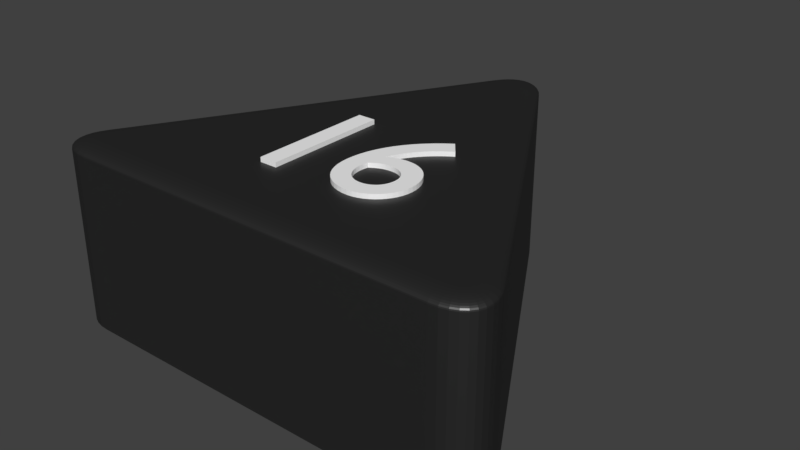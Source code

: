 # Source: dreieck_16_schwarz.blend  (saved by Blender 2.79.0; exported with 4.5.12 LTS)
import bpy
from mathutils import Matrix  # noqa: F401  (used for matrix-valued properties, if any)

bpy.ops.wm.read_factory_settings(use_empty=True)
scene = bpy.context.scene
scene.name = 'Scene'

# ---- collections
col_collection_1 = bpy.data.collections.new('Collection 1'); scene.collection.children.link(col_collection_1)

# ---- materials (node trees are filled in below, after node groups)
mat_material_001 = bpy.data.materials.new('Material.001')
mat_material_001.alpha_threshold = 0.0
mat_material_001.roughness = 0.5
mat_material_003 = bpy.data.materials.new('Material.003')
mat_material_003.alpha_threshold = 0.0
mat_material_003.roughness = 0.5
mat_material_005 = bpy.data.materials.new('Material.005')
mat_material_005.alpha_threshold = 0.0
mat_material_005.roughness = 0.5

# ---- material node trees
mat_material_001.use_nodes = True; mat_material_001.node_tree.nodes.clear()
_N = mat_material_001.node_tree.nodes; _L = mat_material_001.node_tree.links
n0 = _N.new('ShaderNodeBsdfDiffuse'); n0.name = 'Diffuse BSDF'; n0.location = (10, 300)
n0.inputs[0].default_value = (0.01298, 0.01298, 0.01298, 1.0)
n1 = _N.new('ShaderNodeOutputMaterial'); n1.name = 'Material Output'; n1.location = (383, 229)
n2 = _N.new('ShaderNodeBsdfAnisotropic'); n2.name = 'Glossy BSDF'; n2.location = (9, 167)
n2.distribution = 'GGX'
n2.inputs[1].default_value = 0.4472
n3 = _N.new('ShaderNodeMixShader'); n3.name = 'Mix Shader'; n3.location = (208, 244)
n3.inputs[0].default_value = 0.1
_L.new(n0.outputs[0], n3.inputs[1])
_L.new(n2.outputs[0], n3.inputs[2])
_L.new(n3.outputs[0], n1.inputs[0])
n1.is_active_output = True
mat_material_003.use_nodes = True; mat_material_003.node_tree.nodes.clear()
_N = mat_material_003.node_tree.nodes; _L = mat_material_003.node_tree.links
n0 = _N.new('ShaderNodeOutputMaterial'); n0.name = 'Material Output'; n0.location = (408, 300)
n1 = _N.new('ShaderNodeMixShader'); n1.name = 'Mix Shader'; n1.location = (188, 334)
n1.inputs[0].default_value = 0.1
n2 = _N.new('ShaderNodeBsdfDiffuse'); n2.name = 'Diffuse BSDF'; n2.location = (-42, 498)
n2.inputs[0].default_value = (1.0, 1.0, 1.0, 1.0)
n3 = _N.new('ShaderNodeBsdfAnisotropic'); n3.name = 'Glossy BSDF'; n3.location = (-37, 244)
n3.distribution = 'GGX'
n3.inputs[1].default_value = 0.4472
_L.new(n2.outputs[0], n1.inputs[1])
_L.new(n1.outputs[0], n0.inputs[0])
_L.new(n3.outputs[0], n1.inputs[2])
n0.is_active_output = True
mat_material_005.use_nodes = True; mat_material_005.node_tree.nodes.clear()
_N = mat_material_005.node_tree.nodes; _L = mat_material_005.node_tree.links
n0 = _N.new('ShaderNodeBsdfDiffuse'); n0.name = 'Diffuse BSDF'; n0.location = (10, 300)
n0.inputs[0].default_value = (1.0, 1.0, 1.0, 1.0)
n1 = _N.new('ShaderNodeOutputMaterial'); n1.name = 'Material Output'; n1.location = (383, 229)
n2 = _N.new('ShaderNodeBsdfAnisotropic'); n2.name = 'Glossy BSDF'; n2.location = (9, 167)
n2.distribution = 'GGX'
n2.inputs[1].default_value = 0.4472
n3 = _N.new('ShaderNodeMixShader'); n3.name = 'Mix Shader'; n3.location = (208, 244)
n3.inputs[0].default_value = 0.1
_L.new(n0.outputs[0], n3.inputs[1])
_L.new(n2.outputs[0], n3.inputs[2])
_L.new(n3.outputs[0], n1.inputs[0])
n1.is_active_output = True

# ---- world
world_world = bpy.data.worlds.new('World'); scene.world = world_world
world_world.color = (0.05088, 0.05088, 0.05088)
world_world.use_sun_shadow = False
world_world.sun_shadow_jitter_overblur = 0.0
world_world.cycles.sampling_method = 'MANUAL'

# ---- meshes
me_cylinder = bpy.data.meshes.new('Cylinder')
me_cylinder.from_pydata([(-0.1, 0.8268, -1.0), (0.1, 0.8268, -1.0), (-0.08313, 0.8518, -1.0), (-0.0642, 0.8718, -1.0), (-0.0437, 0.8866, -1.0), (-0.02212, 0.8955, -1.0), (-7.451e-09, 0.8985, -1.0), (0.02212, 0.8955, -1.0), (0.0437, 0.8866, -1.0), (0.0642, 0.8718, -1.0), (0.08313, 0.8518, -1.0), (0.766, -0.3268, -1.0), (0.666, -0.5, -1.0), (0.7792, -0.3539, -1.0), (0.7871, -0.3803, -1.0), (0.7896, -0.4054, -1.0), (0.7866, -0.4286, -1.0), (0.7782, -0.4493, -1.0), (0.7645, -0.4669, -1.0), (0.7459, -0.4811, -1.0), (0.7229, -0.4915, -1.0), (0.6961, -0.4979, -1.0), (-0.666, -0.5, -1.0), (-0.766, -0.3268, -1.0), (-0.6961, -0.4979, -1.0), (-0.7229, -0.4915, -1.0), (-0.7459, -0.4811, -1.0), (-0.7645, -0.4669, -1.0), (-0.7782, -0.4493, -1.0), (-0.7866, -0.4286, -1.0), (-0.7896, -0.4054, -1.0), (-0.7871, -0.3803, -1.0), (-0.7792, -0.3539, -1.0), (0.03214, 0.7843, 1.0), (0.1, 0.8268, 0.92), (0.04275, 0.791, 0.999), (0.05311, 0.7975, 0.9961), (0.06295, 0.8036, 0.9913), (0.07203, 0.8093, 0.9847), (0.08012, 0.8144, 0.9766), (0.08704, 0.8187, 0.967), (0.0926, 0.8222, 0.9563), (0.09668, 0.8247, 0.9447), (0.09916, 0.8263, 0.9325), (-0.03214, 0.7843, 1.0), (-0.1, 0.8268, 0.92), (-0.04275, 0.791, 0.999), (-0.05311, 0.7975, 0.9961), (-0.06295, 0.8036, 0.9913), (-0.07203, 0.8093, 0.9847), (-0.08012, 0.8144, 0.9766), (-0.08704, 0.8187, 0.967), (-0.0926, 0.8222, 0.9563), (-0.09668, 0.8247, 0.9447), (-0.09916, 0.8263, 0.9325), (0.02047, 0.8016, 1.0), (0.08313, 0.8518, 0.92), (0.03027, 0.8094, 0.999), (0.03983, 0.8171, 0.9961), (0.04891, 0.8244, 0.9913), (0.0573, 0.8311, 0.9847), (0.06477, 0.8371, 0.9766), (0.07116, 0.8422, 0.967), (0.0763, 0.8463, 0.9563), (0.08006, 0.8493, 0.9447), (0.08235, 0.8511, 0.9325), (0.01128, 0.8113, 1.0), (0.0642, 0.8718, 0.92), (0.01956, 0.8208, 0.999), (0.02764, 0.83, 0.9961), (0.03531, 0.8388, 0.9913), (0.04239, 0.8469, 0.9847), (0.0487, 0.8541, 0.9766), (0.0541, 0.8603, 0.967), (0.05844, 0.8652, 0.9563), (0.06161, 0.8689, 0.9447), (0.06355, 0.8711, 0.9325), (0.004518, 0.8162, 1.0), (0.0437, 0.8866, 0.92), (0.01065, 0.8272, 0.999), (0.01663, 0.8379, 0.9961), (0.02231, 0.8481, 0.9913), (0.02755, 0.8576, 0.9847), (0.03222, 0.8659, 0.9766), (0.03622, 0.8731, 0.967), (0.03943, 0.8789, 0.9563), (0.04178, 0.8831, 0.9447), (0.04322, 0.8857, 0.9325), (0.001011, 0.8177, 1.0), (0.02212, 0.8955, 0.92), (0.004314, 0.8298, 0.999), (0.007535, 0.8417, 0.9961), (0.0106, 0.853, 0.9913), (0.01342, 0.8634, 0.9847), (0.01594, 0.8727, 0.9766), (0.01809, 0.8807, 0.967), (0.01982, 0.887, 0.9563), (0.02109, 0.8917, 0.9447), (0.02186, 0.8946, 0.9325), (-1.397e-08, 0.8178, 1.0), (-7.451e-09, 0.8985, 0.92), (-1.298e-08, 0.8304, 0.999), (-1.199e-08, 0.8427, 0.9961), (-1.106e-08, 0.8545, 0.9913), (-1.024e-08, 0.8653, 0.9847), (-9.313e-09, 0.8749, 0.9766), (-8.615e-09, 0.8831, 0.967), (-8.149e-09, 0.8897, 0.9563), (-7.8e-09, 0.8946, 0.9447), (-7.567e-09, 0.8975, 0.9325), (-0.001011, 0.8177, 1.0), (-0.02212, 0.8955, 0.92), (-0.004314, 0.8298, 0.999), (-0.007535, 0.8417, 0.9961), (-0.0106, 0.853, 0.9913), (-0.01342, 0.8634, 0.9847), (-0.01594, 0.8727, 0.9766), (-0.01809, 0.8807, 0.967), (-0.01982, 0.887, 0.9563), (-0.02109, 0.8917, 0.9447), (-0.02186, 0.8946, 0.9325), (-0.004518, 0.8162, 1.0), (-0.0437, 0.8866, 0.92), (-0.01065, 0.8272, 0.999), (-0.01663, 0.8379, 0.9961), (-0.02231, 0.8481, 0.9913), (-0.02755, 0.8576, 0.9847), (-0.03222, 0.8659, 0.9766), (-0.03622, 0.8731, 0.967), (-0.03943, 0.8789, 0.9563), (-0.04178, 0.8831, 0.9447), (-0.04322, 0.8857, 0.9325), (-0.01128, 0.8113, 1.0), (-0.0642, 0.8718, 0.92), (-0.01956, 0.8208, 0.999), (-0.02764, 0.83, 0.9961), (-0.03531, 0.8388, 0.9913), (-0.04239, 0.8469, 0.9847), (-0.0487, 0.8541, 0.9766), (-0.0541, 0.8603, 0.967), (-0.05844, 0.8652, 0.9563), (-0.06161, 0.8689, 0.9447), (-0.06355, 0.8711, 0.9325), (-0.02047, 0.8016, 1.0), (-0.08313, 0.8518, 0.92), (-0.03027, 0.8094, 0.999), (-0.03983, 0.8171, 0.9961), (-0.04891, 0.8244, 0.9913), (-0.0573, 0.8311, 0.9847), (-0.06477, 0.8371, 0.9766), (-0.07116, 0.8422, 0.967), (-0.0763, 0.8463, 0.9563), (-0.08006, 0.8493, 0.9447), (-0.08235, 0.8511, 0.9325), (0.6632, -0.42, 1.0), (0.666, -0.5, 0.92), (0.6636, -0.4325, 0.999), (0.6641, -0.4447, 0.9961), (0.6645, -0.4563, 0.9913), (0.6649, -0.467, 0.9847), (0.6652, -0.4766, 0.9766), (0.6655, -0.4847, 0.967), (0.6657, -0.4913, 0.9563), (0.6659, -0.4961, 0.9447), (0.666, -0.499, 0.9325), (0.6953, -0.3643, 1.0), (0.766, -0.3268, 0.92), (0.7064, -0.3585, 0.999), (0.7172, -0.3527, 0.9961), (0.7274, -0.3473, 0.9913), (0.7369, -0.3423, 0.9847), (0.7453, -0.3378, 0.9766), (0.7525, -0.334, 0.967), (0.7583, -0.3309, 0.9563), (0.7626, -0.3286, 0.9447), (0.7652, -0.3273, 0.9325), (0.684, -0.4185, 1.0), (0.6961, -0.4979, 0.92), (0.6859, -0.4309, 0.999), (0.6877, -0.443, 0.9961), (0.6895, -0.4545, 0.9913), (0.6911, -0.4652, 0.9847), (0.6925, -0.4746, 0.9766), (0.6938, -0.4827, 0.967), (0.6948, -0.4892, 0.9563), (0.6955, -0.494, 0.9447), (0.6959, -0.4969, 0.9325), (0.697, -0.4154, 1.0), (0.7229, -0.4915, 0.92), (0.7011, -0.4273, 0.999), (0.705, -0.439, 0.9961), (0.7088, -0.45, 0.9913), (0.7122, -0.4602, 0.9847), (0.7153, -0.4692, 0.9766), (0.718, -0.477, 0.967), (0.7201, -0.4832, 0.9563), (0.7217, -0.4878, 0.9447), (0.7226, -0.4906, 0.9325), (0.7046, -0.412, 1.0), (0.7459, -0.4811, 0.92), (0.7111, -0.4228, 0.999), (0.7174, -0.4334, 0.9961), (0.7234, -0.4434, 0.9913), (0.7289, -0.4526, 0.9847), (0.7338, -0.4609, 0.9766), (0.738, -0.4679, 0.967), (0.7414, -0.4736, 0.9563), (0.7439, -0.4777, 0.9447), (0.7454, -0.4803, 0.9325), (0.7076, -0.4097, 1.0), (0.7645, -0.4669, 0.92), (0.7165, -0.4187, 0.999), (0.7252, -0.4274, 0.9961), (0.7334, -0.4357, 0.9913), (0.741, -0.4433, 0.9847), (0.7478, -0.4502, 0.9766), (0.7536, -0.456, 0.967), (0.7583, -0.4607, 0.9563), (0.7617, -0.4641, 0.9447), (0.7638, -0.4662, 0.9325), (0.7082, -0.4089, 1.0), (0.7782, -0.4493, 0.92), (0.7192, -0.4152, 0.999), (0.7298, -0.4214, 0.9961), (0.74, -0.4272, 0.9913), (0.7493, -0.4326, 0.9847), (0.7577, -0.4374, 0.9766), (0.7648, -0.4416, 0.967), (0.7705, -0.4449, 0.9563), (0.7747, -0.4473, 0.9447), (0.7773, -0.4488, 0.9325), (0.7086, -0.408, 1.0), (0.7866, -0.4286, 0.92), (0.7208, -0.4112, 0.999), (0.7327, -0.4143, 0.9961), (0.744, -0.4173, 0.9913), (0.7545, -0.4201, 0.9847), (0.7638, -0.4226, 0.9766), (0.7717, -0.4247, 0.967), (0.7781, -0.4264, 0.9563), (0.7828, -0.4276, 0.9447), (0.7856, -0.4283, 0.9325), (0.7091, -0.4042, 1.0), (0.7896, -0.4054, 0.92), (0.7217, -0.4044, 0.999), (0.734, -0.4046, 0.9961), (0.7457, -0.4048, 0.9913), (0.7564, -0.4049, 0.9847), (0.766, -0.4051, 0.9766), (0.7742, -0.4052, 0.967), (0.7809, -0.4053, 0.9563), (0.7857, -0.4054, 0.9447), (0.7886, -0.4054, 0.9325), (0.7083, -0.3959, 1.0), (0.7871, -0.3803, 0.92), (0.7206, -0.3935, 0.999), (0.7327, -0.3911, 0.9961), (0.7441, -0.3888, 0.9913), (0.7546, -0.3867, 0.9847), (0.764, -0.3849, 0.9766), (0.7721, -0.3833, 0.967), (0.7785, -0.382, 0.9563), (0.7833, -0.3811, 0.9447), (0.7862, -0.3805, 0.9325), (0.7044, -0.3831, 1.0), (0.7792, -0.3539, 0.92), (0.7161, -0.3785, 0.999), (0.7275, -0.3741, 0.9961), (0.7384, -0.3698, 0.9913), (0.7484, -0.3659, 0.9847), (0.7573, -0.3624, 0.9766), (0.7649, -0.3595, 0.967), (0.7711, -0.3571, 0.9563), (0.7755, -0.3553, 0.9447), (0.7783, -0.3542, 0.9325), (-0.6953, -0.3643, 1.0), (-0.766, -0.3268, 0.92), (-0.7064, -0.3585, 0.999), (-0.7172, -0.3527, 0.9961), (-0.7274, -0.3473, 0.9913), (-0.7369, -0.3423, 0.9847), (-0.7453, -0.3378, 0.9766), (-0.7525, -0.334, 0.967), (-0.7583, -0.3309, 0.9563), (-0.7626, -0.3286, 0.9447), (-0.7652, -0.3273, 0.9325), (-0.6632, -0.42, 1.0), (-0.666, -0.5, 0.92), (-0.6636, -0.4325, 0.999), (-0.6641, -0.4447, 0.9961), (-0.6645, -0.4563, 0.9913), (-0.6649, -0.467, 0.9847), (-0.6652, -0.4766, 0.9766), (-0.6655, -0.4847, 0.967), (-0.6657, -0.4913, 0.9563), (-0.6659, -0.4961, 0.9447), (-0.666, -0.499, 0.9325), (-0.7044, -0.3831, 1.0), (-0.7792, -0.3539, 0.92), (-0.7161, -0.3785, 0.999), (-0.7275, -0.3741, 0.9961), (-0.7384, -0.3698, 0.9913), (-0.7484, -0.3659, 0.9847), (-0.7573, -0.3624, 0.9766), (-0.7649, -0.3595, 0.967), (-0.7711, -0.3571, 0.9563), (-0.7755, -0.3553, 0.9447), (-0.7783, -0.3542, 0.9325), (-0.7083, -0.3959, 1.0), (-0.7871, -0.3803, 0.92), (-0.7206, -0.3935, 0.999), (-0.7327, -0.3911, 0.9961), (-0.7441, -0.3888, 0.9913), (-0.7546, -0.3867, 0.9847), (-0.764, -0.3849, 0.9766), (-0.7721, -0.3833, 0.967), (-0.7785, -0.382, 0.9563), (-0.7833, -0.3811, 0.9447), (-0.7862, -0.3805, 0.9325), (-0.7091, -0.4042, 1.0), (-0.7896, -0.4054, 0.92), (-0.7217, -0.4044, 0.999), (-0.734, -0.4046, 0.9961), (-0.7457, -0.4048, 0.9913), (-0.7564, -0.4049, 0.9847), (-0.766, -0.4051, 0.9766), (-0.7742, -0.4052, 0.967), (-0.7809, -0.4053, 0.9563), (-0.7857, -0.4054, 0.9447), (-0.7886, -0.4054, 0.9325), (-0.7086, -0.408, 1.0), (-0.7866, -0.4286, 0.92), (-0.7208, -0.4112, 0.999), (-0.7327, -0.4143, 0.9961), (-0.744, -0.4173, 0.9913), (-0.7545, -0.4201, 0.9847), (-0.7638, -0.4226, 0.9766), (-0.7717, -0.4247, 0.967), (-0.7781, -0.4264, 0.9563), (-0.7828, -0.4276, 0.9447), (-0.7856, -0.4283, 0.9325), (-0.7082, -0.4089, 1.0), (-0.7782, -0.4493, 0.92), (-0.7192, -0.4152, 0.999), (-0.7298, -0.4214, 0.9961), (-0.74, -0.4272, 0.9913), (-0.7493, -0.4326, 0.9847), (-0.7577, -0.4374, 0.9766), (-0.7648, -0.4416, 0.967), (-0.7705, -0.4449, 0.9563), (-0.7747, -0.4473, 0.9447), (-0.7773, -0.4488, 0.9325), (-0.7076, -0.4097, 1.0), (-0.7645, -0.4669, 0.92), (-0.7165, -0.4187, 0.999), (-0.7252, -0.4274, 0.9961), (-0.7334, -0.4357, 0.9913), (-0.741, -0.4433, 0.9847), (-0.7478, -0.4502, 0.9766), (-0.7536, -0.456, 0.967), (-0.7583, -0.4607, 0.9563), (-0.7617, -0.4641, 0.9447), (-0.7638, -0.4662, 0.9325), (-0.7046, -0.412, 1.0), (-0.7459, -0.4811, 0.92), (-0.7111, -0.4228, 0.999), (-0.7174, -0.4334, 0.9961), (-0.7234, -0.4434, 0.9913), (-0.7289, -0.4526, 0.9847), (-0.7338, -0.4609, 0.9766), (-0.738, -0.4679, 0.967), (-0.7414, -0.4736, 0.9563), (-0.7439, -0.4777, 0.9447), (-0.7454, -0.4803, 0.9325), (-0.697, -0.4154, 1.0), (-0.7229, -0.4915, 0.92), (-0.7011, -0.4273, 0.999), (-0.705, -0.439, 0.9961), (-0.7088, -0.45, 0.9913), (-0.7122, -0.4602, 0.9847), (-0.7153, -0.4692, 0.9766), (-0.718, -0.477, 0.967), (-0.7201, -0.4832, 0.9563), (-0.7217, -0.4878, 0.9447), (-0.7226, -0.4906, 0.9325), (-0.684, -0.4185, 1.0), (-0.6961, -0.4979, 0.92), (-0.6859, -0.4309, 0.999), (-0.6877, -0.443, 0.9961), (-0.6895, -0.4545, 0.9913), (-0.6911, -0.4652, 0.9847), (-0.6925, -0.4746, 0.9766), (-0.6938, -0.4827, 0.967), (-0.6948, -0.4892, 0.9563), (-0.6955, -0.494, 0.9447), (-0.6959, -0.4969, 0.9325), (-0.1218, 0.2182, 1.05), (-0.1845, 0.2182, 1.05), (-0.1845, -0.2182, 1.05), (-0.1218, -0.2182, 1.05), (-0.1218, 0.2182, 0.95), (-0.1845, 0.2182, 0.95), (-0.1845, -0.2182, 0.95), (-0.1218, -0.2182, 0.95), (0.1939, 0.2255, 1.05), (0.1666, 0.206, 1.05), (0.1416, 0.1852, 1.05), (0.1188, 0.1633, 1.05), (0.09821, 0.1403, 1.05), (0.07994, 0.1164, 1.05), (0.06401, 0.09169, 1.05), (0.05044, 0.06627, 1.05), (0.03925, 0.04026, 1.05), (0.0305, 0.01376, 1.05), (0.02421, -0.01312, 1.05), (0.0204, -0.04028, 1.05), (0.01913, -0.06759, 1.05), (0.0203, -0.09, 1.05), (0.02374, -0.1111, 1.05), (0.02934, -0.1307, 1.05), (0.037, -0.1487, 1.05), (0.04662, -0.1651, 1.05), (0.05809, -0.1796, 1.05), (0.07131, -0.1922, 1.05), (0.08616, -0.2028, 1.05), (0.1026, -0.2112, 1.05), (0.1204, -0.2174, 1.05), (0.1395, -0.2212, 1.05), (0.1599, -0.2225, 1.05), (0.1771, -0.2213, 1.05), (0.1937, -0.2177, 1.05), (0.2095, -0.2121, 1.05), (0.2243, -0.2044, 1.05), (0.238, -0.1949, 1.05), (0.2504, -0.1838, 1.05), (0.2614, -0.1712, 1.05), (0.2707, -0.1573, 1.05), (0.2783, -0.1423, 1.05), (0.2839, -0.1262, 1.05), (0.2874, -0.1094, 1.05), (0.2886, -0.09191, 1.05), (0.2875, -0.07421, 1.05), (0.2844, -0.05737, 1.05), (0.2793, -0.0415, 1.05), (0.2724, -0.02675, 1.05), (0.2638, -0.01324, 1.05), (0.2536, -0.001112, 1.05), (0.242, 0.009513, 1.05), (0.229, 0.0185, 1.05), (0.2149, 0.02572, 1.05), (0.1996, 0.03104, 1.05), (0.1834, 0.03432, 1.05), (0.1663, 0.03545, 1.05), (0.1593, 0.03527, 1.05), (0.1525, 0.03474, 1.05), (0.1459, 0.03391, 1.05), (0.1396, 0.03279, 1.05), (0.1336, 0.03143, 1.05), (0.1278, 0.02985, 1.05), (0.1222, 0.02808, 1.05), (0.1169, 0.02616, 1.05), (0.1118, 0.02411, 1.05), (0.1069, 0.02197, 1.05), (0.1023, 0.01976, 1.05), (0.09785, 0.01753, 1.05), (0.1031, 0.03276, 1.05), (0.1097, 0.048, 1.05), (0.1177, 0.06314, 1.05), (0.1268, 0.07807, 1.05), (0.1371, 0.09269, 1.05), (0.1484, 0.1069, 1.05), (0.1606, 0.1206, 1.05), (0.1736, 0.1336, 1.05), (0.1873, 0.146, 1.05), (0.2016, 0.1575, 1.05), (0.2164, 0.168, 1.05), (0.2316, 0.1775, 1.05), (0.08441, -0.04711, 1.05), (0.09104, -0.04289, 1.05), (0.09722, -0.03918, 1.05), (0.103, -0.03595, 1.05), (0.1086, -0.03317, 1.05), (0.1139, -0.03082, 1.05), (0.1192, -0.02887, 1.05), (0.1245, -0.02729, 1.05), (0.1298, -0.02606, 1.05), (0.1353, -0.02515, 1.05), (0.141, -0.02453, 1.05), (0.147, -0.02418, 1.05), (0.1535, -0.02407, 1.05), (0.1637, -0.02466, 1.05), (0.1733, -0.02638, 1.05), (0.1824, -0.02917, 1.05), (0.1908, -0.03296, 1.05), (0.1984, -0.03768, 1.05), (0.2053, -0.04327, 1.05), (0.2113, -0.04966, 1.05), (0.2163, -0.05678, 1.05), (0.2204, -0.06457, 1.05), (0.2234, -0.07296, 1.05), (0.2252, -0.08188, 1.05), (0.2259, -0.09127, 1.05), (0.2253, -0.1017, 1.05), (0.2236, -0.1115, 1.05), (0.2208, -0.1206, 1.05), (0.217, -0.1289, 1.05), (0.2122, -0.1365, 1.05), (0.2066, -0.1432, 1.05), (0.2, -0.149, 1.05), (0.1927, -0.1539, 1.05), (0.1845, -0.1578, 1.05), (0.1757, -0.1606, 1.05), (0.1662, -0.1624, 1.05), (0.1561, -0.163, 1.05), (0.1448, -0.162, 1.05), (0.1338, -0.1593, 1.05), (0.1234, -0.1549, 1.05), (0.1136, -0.1488, 1.05), (0.1047, -0.1412, 1.05), (0.09697, -0.1319, 1.05), (0.09049, -0.1212, 1.05), (0.0855, -0.109, 1.05), (0.0822, -0.09545, 1.05), (0.08079, -0.08058, 1.05), (0.08146, -0.06445, 1.05), (0.1939, 0.2255, 0.95), (0.1666, 0.206, 0.95), (0.1416, 0.1852, 0.95), (0.1188, 0.1633, 0.95), (0.09821, 0.1403, 0.95), (0.07994, 0.1164, 0.95), (0.06401, 0.09169, 0.95), (0.05044, 0.06627, 0.95), (0.03925, 0.04026, 0.95), (0.0305, 0.01376, 0.95), (0.02421, -0.01312, 0.95), (0.0204, -0.04028, 0.95), (0.01913, -0.06759, 0.95), (0.0203, -0.09, 0.95), (0.02374, -0.1111, 0.95), (0.02934, -0.1307, 0.95), (0.037, -0.1487, 0.95), (0.04662, -0.1651, 0.95), (0.05809, -0.1796, 0.95), (0.07131, -0.1922, 0.95), (0.08616, -0.2028, 0.95), (0.1026, -0.2112, 0.95), (0.1204, -0.2174, 0.95), (0.1395, -0.2212, 0.95), (0.1599, -0.2225, 0.95), (0.1771, -0.2213, 0.95), (0.1937, -0.2177, 0.95), (0.2095, -0.2121, 0.95), (0.2243, -0.2044, 0.95), (0.238, -0.1949, 0.95), (0.2504, -0.1838, 0.95), (0.2614, -0.1712, 0.95), (0.2707, -0.1573, 0.95), (0.2783, -0.1423, 0.95), (0.2839, -0.1262, 0.95), (0.2874, -0.1094, 0.95), (0.2886, -0.09191, 0.95), (0.2875, -0.07421, 0.95), (0.2844, -0.05737, 0.95), (0.2793, -0.0415, 0.95), (0.2724, -0.02675, 0.95), (0.2638, -0.01324, 0.95), (0.2536, -0.001112, 0.95), (0.242, 0.009513, 0.95), (0.229, 0.0185, 0.95), (0.2149, 0.02572, 0.95), (0.1996, 0.03104, 0.95), (0.1834, 0.03432, 0.95), (0.1663, 0.03545, 0.95), (0.1593, 0.03527, 0.95), (0.1525, 0.03474, 0.95), (0.1459, 0.03391, 0.95), (0.1396, 0.03279, 0.95), (0.1336, 0.03143, 0.95), (0.1278, 0.02985, 0.95), (0.1222, 0.02808, 0.95), (0.1169, 0.02616, 0.95), (0.1118, 0.02411, 0.95), (0.1069, 0.02197, 0.95), (0.1023, 0.01976, 0.95), (0.09785, 0.01753, 0.95), (0.1031, 0.03276, 0.95), (0.1097, 0.048, 0.95), (0.1177, 0.06314, 0.95), (0.1268, 0.07807, 0.95), (0.1371, 0.09269, 0.95), (0.1484, 0.1069, 0.95), (0.1606, 0.1206, 0.95), (0.1736, 0.1336, 0.95), (0.1873, 0.146, 0.95), (0.2016, 0.1575, 0.95), (0.2164, 0.168, 0.95), (0.2316, 0.1775, 0.95), (0.08441, -0.04711, 0.95), (0.09104, -0.04289, 0.95), (0.09722, -0.03918, 0.95), (0.103, -0.03595, 0.95), (0.1086, -0.03317, 0.95), (0.1139, -0.03082, 0.95), (0.1192, -0.02887, 0.95), (0.1245, -0.02729, 0.95), (0.1298, -0.02606, 0.95), (0.1353, -0.02515, 0.95), (0.141, -0.02453, 0.95), (0.147, -0.02418, 0.95), (0.1535, -0.02407, 0.95), (0.1637, -0.02466, 0.95), (0.1733, -0.02638, 0.95), (0.1824, -0.02917, 0.95), (0.1908, -0.03296, 0.95), (0.1984, -0.03768, 0.95), (0.2053, -0.04327, 0.95), (0.2113, -0.04966, 0.95), (0.2163, -0.05678, 0.95), (0.2204, -0.06457, 0.95), (0.2234, -0.07296, 0.95), (0.2252, -0.08188, 0.95), (0.2259, -0.09127, 0.95), (0.2253, -0.1017, 0.95), (0.2236, -0.1115, 0.95), (0.2208, -0.1206, 0.95), (0.217, -0.1289, 0.95), (0.2122, -0.1365, 0.95), (0.2066, -0.1432, 0.95), (0.2, -0.149, 0.95), (0.1927, -0.1539, 0.95), (0.1845, -0.1578, 0.95), (0.1757, -0.1606, 0.95), (0.1662, -0.1624, 0.95), (0.1561, -0.163, 0.95), (0.1448, -0.162, 0.95), (0.1338, -0.1593, 0.95), (0.1234, -0.1549, 0.95), (0.1136, -0.1488, 0.95), (0.1047, -0.1412, 0.95), (0.09697, -0.1319, 0.95), (0.09049, -0.1212, 0.95), (0.0855, -0.109, 0.95), (0.0822, -0.09545, 0.95), (0.08079, -0.08058, 0.95), (0.08146, -0.06445, 0.95)], [], [(9, 67, 56, 10), (265, 13, 11, 166), (0, 45, 144, 2), (154, 176, 187, 198, 209, 220, 231, 242, 253, 264, 165, 33, 55, 66, 77, 88, 99, 110, 121, 132, 143, 44, 275, 297, 308, 319, 330, 341, 352, 363, 374, 385, 286), (23, 276, 45, 0), (155, 12, 21, 177), (2, 144, 133, 3), (3, 133, 122, 4), (4, 122, 111, 5), (5, 111, 100, 6), (6, 100, 89, 7), (7, 89, 78, 8), (8, 78, 67, 9), (1, 34, 166, 11), (12, 155, 287, 22), (188, 20, 19, 199), (199, 19, 18, 210), (210, 18, 17, 221), (221, 17, 16, 232), (232, 16, 15, 243), (243, 15, 14, 254), (254, 14, 13, 265), (276, 23, 32, 298), (177, 21, 20, 188), (386, 24, 22, 287), (309, 31, 30, 320), (320, 30, 29, 331), (331, 29, 28, 342), (342, 28, 27, 353), (353, 27, 26, 364), (364, 26, 25, 375), (375, 25, 24, 386), (298, 32, 31, 309), (0, 2, 3, 4, 5, 6, 7, 8, 9, 10, 1, 11, 13, 14, 15, 16, 17, 18, 19, 20, 21, 12, 22, 24, 25, 26, 27, 28, 29, 30, 31, 32, 23), (44, 143, 145, 46), (46, 145, 146, 47), (47, 146, 147, 48), (48, 147, 148, 49), (49, 148, 149, 50), (50, 149, 150, 51), (51, 150, 151, 52), (52, 151, 152, 53), (53, 152, 153, 54), (54, 153, 144, 45), (143, 132, 134, 145), (145, 134, 135, 146), (146, 135, 136, 147), (147, 136, 137, 148), (148, 137, 138, 149), (149, 138, 139, 150), (150, 139, 140, 151), (151, 140, 141, 152), (152, 141, 142, 153), (153, 142, 133, 144), (132, 121, 123, 134), (134, 123, 124, 135), (135, 124, 125, 136), (136, 125, 126, 137), (137, 126, 127, 138), (138, 127, 128, 139), (139, 128, 129, 140), (140, 129, 130, 141), (141, 130, 131, 142), (142, 131, 122, 133), (121, 110, 112, 123), (123, 112, 113, 124), (124, 113, 114, 125), (125, 114, 115, 126), (126, 115, 116, 127), (127, 116, 117, 128), (128, 117, 118, 129), (129, 118, 119, 130), (130, 119, 120, 131), (131, 120, 111, 122), (110, 99, 101, 112), (112, 101, 102, 113), (113, 102, 103, 114), (114, 103, 104, 115), (115, 104, 105, 116), (116, 105, 106, 117), (117, 106, 107, 118), (118, 107, 108, 119), (119, 108, 109, 120), (120, 109, 100, 111), (99, 88, 90, 101), (101, 90, 91, 102), (102, 91, 92, 103), (103, 92, 93, 104), (104, 93, 94, 105), (105, 94, 95, 106), (106, 95, 96, 107), (107, 96, 97, 108), (108, 97, 98, 109), (109, 98, 89, 100), (88, 77, 79, 90), (90, 79, 80, 91), (91, 80, 81, 92), (92, 81, 82, 93), (93, 82, 83, 94), (94, 83, 84, 95), (95, 84, 85, 96), (96, 85, 86, 97), (97, 86, 87, 98), (98, 87, 78, 89), (77, 66, 68, 79), (79, 68, 69, 80), (80, 69, 70, 81), (81, 70, 71, 82), (82, 71, 72, 83), (83, 72, 73, 84), (84, 73, 74, 85), (85, 74, 75, 86), (86, 75, 76, 87), (87, 76, 67, 78), (66, 55, 57, 68), (68, 57, 58, 69), (69, 58, 59, 70), (70, 59, 60, 71), (71, 60, 61, 72), (72, 61, 62, 73), (73, 62, 63, 74), (74, 63, 64, 75), (75, 64, 65, 76), (76, 65, 56, 67), (55, 33, 35, 57), (57, 35, 36, 58), (58, 36, 37, 59), (59, 37, 38, 60), (60, 38, 39, 61), (61, 39, 40, 62), (62, 40, 41, 63), (63, 41, 42, 64), (64, 42, 43, 65), (65, 43, 34, 56), (176, 154, 156, 178), (178, 156, 157, 179), (179, 157, 158, 180), (180, 158, 159, 181), (181, 159, 160, 182), (182, 160, 161, 183), (183, 161, 162, 184), (184, 162, 163, 185), (185, 163, 164, 186), (186, 164, 155, 177), (187, 176, 178, 189), (189, 178, 179, 190), (190, 179, 180, 191), (191, 180, 181, 192), (192, 181, 182, 193), (193, 182, 183, 194), (194, 183, 184, 195), (195, 184, 185, 196), (196, 185, 186, 197), (197, 186, 177, 188), (198, 187, 189, 200), (200, 189, 190, 201), (201, 190, 191, 202), (202, 191, 192, 203), (203, 192, 193, 204), (204, 193, 194, 205), (205, 194, 195, 206), (206, 195, 196, 207), (207, 196, 197, 208), (208, 197, 188, 199), (209, 198, 200, 211), (211, 200, 201, 212), (212, 201, 202, 213), (213, 202, 203, 214), (214, 203, 204, 215), (215, 204, 205, 216), (216, 205, 206, 217), (217, 206, 207, 218), (218, 207, 208, 219), (219, 208, 199, 210), (220, 209, 211, 222), (222, 211, 212, 223), (223, 212, 213, 224), (224, 213, 214, 225), (225, 214, 215, 226), (226, 215, 216, 227), (227, 216, 217, 228), (228, 217, 218, 229), (229, 218, 219, 230), (230, 219, 210, 221), (231, 220, 222, 233), (233, 222, 223, 234), (234, 223, 224, 235), (235, 224, 225, 236), (236, 225, 226, 237), (237, 226, 227, 238), (238, 227, 228, 239), (239, 228, 229, 240), (240, 229, 230, 241), (241, 230, 221, 232), (242, 231, 233, 244), (244, 233, 234, 245), (245, 234, 235, 246), (246, 235, 236, 247), (247, 236, 237, 248), (248, 237, 238, 249), (249, 238, 239, 250), (250, 239, 240, 251), (251, 240, 241, 252), (252, 241, 232, 243), (253, 242, 244, 255), (255, 244, 245, 256), (256, 245, 246, 257), (257, 246, 247, 258), (258, 247, 248, 259), (259, 248, 249, 260), (260, 249, 250, 261), (261, 250, 251, 262), (262, 251, 252, 263), (263, 252, 243, 254), (264, 253, 255, 266), (266, 255, 256, 267), (267, 256, 257, 268), (268, 257, 258, 269), (269, 258, 259, 270), (270, 259, 260, 271), (271, 260, 261, 272), (272, 261, 262, 273), (273, 262, 263, 274), (274, 263, 254, 265), (165, 264, 266, 167), (167, 266, 267, 168), (168, 267, 268, 169), (169, 268, 269, 170), (170, 269, 270, 171), (171, 270, 271, 172), (172, 271, 272, 173), (173, 272, 273, 174), (174, 273, 274, 175), (175, 274, 265, 166), (297, 275, 277, 299), (299, 277, 278, 300), (300, 278, 279, 301), (301, 279, 280, 302), (302, 280, 281, 303), (303, 281, 282, 304), (304, 282, 283, 305), (305, 283, 284, 306), (306, 284, 285, 307), (307, 285, 276, 298), (308, 297, 299, 310), (310, 299, 300, 311), (311, 300, 301, 312), (312, 301, 302, 313), (313, 302, 303, 314), (314, 303, 304, 315), (315, 304, 305, 316), (316, 305, 306, 317), (317, 306, 307, 318), (318, 307, 298, 309), (319, 308, 310, 321), (321, 310, 311, 322), (322, 311, 312, 323), (323, 312, 313, 324), (324, 313, 314, 325), (325, 314, 315, 326), (326, 315, 316, 327), (327, 316, 317, 328), (328, 317, 318, 329), (329, 318, 309, 320), (330, 319, 321, 332), (332, 321, 322, 333), (333, 322, 323, 334), (334, 323, 324, 335), (335, 324, 325, 336), (336, 325, 326, 337), (337, 326, 327, 338), (338, 327, 328, 339), (339, 328, 329, 340), (340, 329, 320, 331), (341, 330, 332, 343), (343, 332, 333, 344), (344, 333, 334, 345), (345, 334, 335, 346), (346, 335, 336, 347), (347, 336, 337, 348), (348, 337, 338, 349), (349, 338, 339, 350), (350, 339, 340, 351), (351, 340, 331, 342), (352, 341, 343, 354), (354, 343, 344, 355), (355, 344, 345, 356), (356, 345, 346, 357), (357, 346, 347, 358), (358, 347, 348, 359), (359, 348, 349, 360), (360, 349, 350, 361), (361, 350, 351, 362), (362, 351, 342, 353), (363, 352, 354, 365), (365, 354, 355, 366), (366, 355, 356, 367), (367, 356, 357, 368), (368, 357, 358, 369), (369, 358, 359, 370), (370, 359, 360, 371), (371, 360, 361, 372), (372, 361, 362, 373), (373, 362, 353, 364), (374, 363, 365, 376), (376, 365, 366, 377), (377, 366, 367, 378), (378, 367, 368, 379), (379, 368, 369, 380), (380, 369, 370, 381), (381, 370, 371, 382), (382, 371, 372, 383), (383, 372, 373, 384), (384, 373, 364, 375), (385, 374, 376, 387), (387, 376, 377, 388), (388, 377, 378, 389), (389, 378, 379, 390), (390, 379, 380, 391), (391, 380, 381, 392), (392, 381, 382, 393), (393, 382, 383, 394), (394, 383, 384, 395), (395, 384, 375, 386), (286, 385, 387, 288), (288, 387, 388, 289), (289, 388, 389, 290), (290, 389, 390, 291), (291, 390, 391, 292), (292, 391, 392, 293), (293, 392, 393, 294), (294, 393, 394, 295), (295, 394, 395, 296), (296, 395, 386, 287), (33, 165, 167, 35), (35, 167, 168, 36), (36, 168, 169, 37), (37, 169, 170, 38), (38, 170, 171, 39), (39, 171, 172, 40), (40, 172, 173, 41), (41, 173, 174, 42), (42, 174, 175, 43), (43, 175, 166, 34), (275, 44, 46, 277), (277, 46, 47, 278), (278, 47, 48, 279), (279, 48, 49, 280), (280, 49, 50, 281), (281, 50, 51, 282), (282, 51, 52, 283), (283, 52, 53, 284), (284, 53, 54, 285), (285, 54, 45, 276), (287, 155, 164, 296), (296, 164, 163, 295), (295, 163, 162, 294), (294, 162, 161, 293), (293, 161, 160, 292), (292, 160, 159, 291), (291, 159, 158, 290), (290, 158, 157, 289), (289, 157, 156, 288), (288, 156, 154, 286), (10, 56, 34, 1), (398, 396, 397), (398, 399, 396), (402, 401, 400), (402, 400, 403), (396, 399, 403, 400), (399, 398, 402, 403), (397, 396, 400, 401), (398, 397, 401, 402), (405, 476, 404), (406, 476, 405), (407, 476, 406), (407, 475, 476), (407, 474, 475), (408, 474, 407), (408, 473, 474), (408, 472, 473), (409, 472, 408), (409, 471, 472), (409, 470, 471), (410, 470, 409), (410, 469, 470), (410, 468, 469), (411, 468, 410), (411, 467, 468), (412, 467, 411), (412, 466, 467), (412, 465, 466), (413, 465, 412), (453, 451, 452), (454, 451, 453), (455, 451, 454), (455, 450, 451), (456, 450, 455), (457, 450, 456), (413, 464, 465), (458, 450, 457), (458, 449, 450), (459, 449, 458), (460, 449, 459), (461, 449, 460), (461, 448, 449), (462, 448, 461), (463, 448, 462), (464, 448, 463), (464, 447, 448), (413, 447, 464), (414, 447, 413), (414, 446, 447), (414, 445, 446), (415, 486, 414), (486, 487, 414), (487, 445, 414), (487, 488, 445), (488, 489, 445), (489, 444, 445), (490, 444, 489), (491, 444, 490), (415, 485, 486), (415, 484, 485), (492, 444, 491), (492, 443, 444), (415, 483, 484), (415, 482, 483), (493, 443, 492), (415, 481, 482), (494, 443, 493), (415, 480, 481), (415, 479, 480), (495, 443, 494), (415, 478, 479), (416, 478, 415), (495, 442, 443), (416, 477, 478), (496, 442, 495), (416, 524, 477), (497, 442, 496), (498, 442, 497), (498, 441, 442), (416, 523, 524), (499, 441, 498), (417, 523, 416), (500, 441, 499), (500, 440, 441), (417, 522, 523), (501, 440, 500), (418, 522, 417), (502, 440, 501), (502, 439, 440), (418, 521, 522), (503, 439, 502), (418, 520, 521), (503, 438, 439), (419, 520, 418), (504, 438, 503), (505, 438, 504), (419, 519, 520), (505, 437, 438), (506, 437, 505), (420, 519, 419), (420, 518, 519), (507, 437, 506), (420, 517, 518), (507, 436, 437), (508, 436, 507), (421, 517, 420), (421, 516, 517), (509, 436, 508), (510, 436, 509), (421, 515, 516), (510, 435, 436), (511, 435, 510), (421, 514, 515), (512, 435, 511), (421, 513, 514), (513, 435, 512), (421, 435, 513), (422, 435, 421), (422, 434, 435), (423, 434, 422), (423, 433, 434), (424, 433, 423), (424, 432, 433), (425, 432, 424), (425, 431, 432), (426, 431, 425), (426, 430, 431), (427, 430, 426), (427, 429, 430), (428, 429, 427), (526, 525, 597), (527, 526, 597), (528, 527, 597), (528, 597, 596), (528, 596, 595), (529, 528, 595), (529, 595, 594), (529, 594, 593), (530, 529, 593), (530, 593, 592), (530, 592, 591), (531, 530, 591), (531, 591, 590), (531, 590, 589), (532, 531, 589), (532, 589, 588), (533, 532, 588), (533, 588, 587), (533, 587, 586), (534, 533, 586), (574, 573, 572), (575, 574, 572), (576, 575, 572), (576, 572, 571), (577, 576, 571), (578, 577, 571), (534, 586, 585), (579, 578, 571), (579, 571, 570), (580, 579, 570), (581, 580, 570), (582, 581, 570), (582, 570, 569), (583, 582, 569), (584, 583, 569), (585, 584, 569), (585, 569, 568), (534, 585, 568), (535, 534, 568), (535, 568, 567), (535, 567, 566), (536, 535, 607), (607, 535, 608), (608, 535, 566), (608, 566, 609), (609, 566, 610), (610, 566, 565), (611, 610, 565), (612, 611, 565), (536, 607, 606), (536, 606, 605), (613, 612, 565), (613, 565, 564), (536, 605, 604), (536, 604, 603), (614, 613, 564), (536, 603, 602), (615, 614, 564), (536, 602, 601), (536, 601, 600), (616, 615, 564), (536, 600, 599), (537, 536, 599), (616, 564, 563), (537, 599, 598), (617, 616, 563), (537, 598, 645), (618, 617, 563), (619, 618, 563), (619, 563, 562), (537, 645, 644), (620, 619, 562), (538, 537, 644), (621, 620, 562), (621, 562, 561), (538, 644, 643), (622, 621, 561), (539, 538, 643), (623, 622, 561), (623, 561, 560), (539, 643, 642), (624, 623, 560), (539, 642, 641), (624, 560, 559), (540, 539, 641), (625, 624, 559), (626, 625, 559), (540, 641, 640), (626, 559, 558), (627, 626, 558), (541, 540, 640), (541, 640, 639), (628, 627, 558), (541, 639, 638), (628, 558, 557), (629, 628, 557), (542, 541, 638), (542, 638, 637), (630, 629, 557), (631, 630, 557), (542, 637, 636), (631, 557, 556), (632, 631, 556), (542, 636, 635), (633, 632, 556), (542, 635, 634), (634, 633, 556), (542, 634, 556), (543, 542, 556), (543, 556, 555), (544, 543, 555), (544, 555, 554), (545, 544, 554), (545, 554, 553), (546, 545, 553), (546, 553, 552), (547, 546, 552), (547, 552, 551), (548, 547, 551), (548, 551, 550), (549, 548, 550), (456, 455, 576, 577), (429, 428, 549, 550), (433, 432, 553, 554), (404, 476, 597, 525), (481, 480, 601, 602), (464, 463, 584, 585), (445, 444, 565, 566), (488, 487, 608, 609), (522, 521, 642, 643), (449, 448, 569, 570), (473, 472, 593, 594), (502, 501, 622, 623), (413, 412, 533, 534), (468, 467, 588, 589), (417, 416, 537, 538), (441, 440, 561, 562), (484, 483, 604, 605), (428, 427, 548, 549), (469, 468, 589, 590), (409, 408, 529, 530), (492, 491, 612, 613), (424, 423, 544, 545), (518, 517, 638, 639), (437, 436, 557, 558), (496, 495, 616, 617), (515, 514, 635, 636), (457, 456, 577, 578), (432, 431, 552, 553), (511, 510, 631, 632), (405, 404, 525, 526), (507, 506, 627, 628), (476, 475, 596, 597), (446, 445, 566, 567), (480, 479, 600, 601), (453, 452, 573, 574), (436, 435, 556, 557), (491, 490, 611, 612), (450, 449, 570, 571), (416, 415, 536, 537), (487, 486, 607, 608), (461, 460, 581, 582), (472, 471, 592, 593), (523, 522, 643, 644), (442, 441, 562, 563), (465, 464, 585, 586), (503, 502, 623, 624), (495, 494, 615, 616), (420, 419, 540, 541), (427, 426, 547, 548), (438, 437, 558, 559), (423, 422, 543, 544), (412, 411, 532, 533), (499, 498, 619, 620), (458, 457, 578, 579), (508, 507, 628, 629), (519, 518, 639, 640), (408, 407, 528, 529), (479, 478, 599, 600), (431, 430, 551, 552), (512, 511, 632, 633), (454, 453, 574, 575), (504, 503, 624, 625), (490, 489, 610, 611), (447, 446, 567, 568), (483, 482, 603, 604), (435, 434, 555, 556), (462, 461, 582, 583), (415, 414, 535, 536), (466, 465, 586, 587), (475, 474, 595, 596), (500, 499, 620, 621), (451, 450, 571, 572), (471, 470, 591, 592), (520, 519, 640, 641), (426, 425, 546, 547), (419, 418, 539, 540), (443, 442, 563, 564), (486, 485, 606, 607), (439, 438, 559, 560), (498, 497, 618, 619), (516, 515, 636, 637), (411, 410, 531, 532), (494, 493, 614, 615), (422, 421, 542, 543), (509, 508, 629, 630), (407, 406, 527, 528), (513, 512, 633, 634), (524, 523, 644, 645), (477, 524, 645, 598), (459, 458, 579, 580), (430, 429, 550, 551), (482, 481, 602, 603), (455, 454, 575, 576), (434, 433, 554, 555), (505, 504, 625, 626), (448, 447, 568, 569), (478, 477, 598, 599), (463, 462, 583, 584), (474, 473, 594, 595), (489, 488, 609, 610), (501, 500, 621, 622), (414, 413, 534, 535), (452, 451, 572, 573), (521, 520, 641, 642), (418, 417, 538, 539), (467, 466, 587, 588), (444, 443, 564, 565), (485, 484, 605, 606), (425, 424, 545, 546), (410, 409, 530, 531), (440, 439, 560, 561), (470, 469, 590, 591), (517, 516, 637, 638), (493, 492, 613, 614), (514, 513, 634, 635), (497, 496, 617, 618), (510, 509, 630, 631), (421, 420, 541, 542), (406, 405, 526, 527), (460, 459, 580, 581), (506, 505, 626, 627)])
me_cylinder.polygons.foreach_set('material_index', [0, 0, 0, 0, 0, 0, 0, 0, 0, 0, 0, 0, 0, 0, 0, 0, 0, 0, 0, 0, 0, 0, 0, 0, 0, 0, 0, 0, 0, 0, 0, 0, 0, 0, 0, 0, 0, 0, 0, 0, 0, 0, 0, 0, 0, 0, 0, 0, 0, 0, 0, 0, 0, 0, 0, 0, 0, 0, 0, 0, 0, 0, 0, 0, 0, 0, 0, 0, 0, 0, 0, 0, 0, 0, 0, 0, 0, 0, 0, 0, 0, 0, 0, 0, 0, 0, 0, 0, 0, 0, 0, 0, 0, 0, 0, 0, 0, 0, 0, 0, 0, 0, 0, 0, 0, 0, 0, 0, 0, 0, 0, 0, 0, 0, 0, 0, 0, 0, 0, 0, 0, 0, 0, 0, 0, 0, 0, 0, 0, 0, 0, 0, 0, 0, 0, 0, 0, 0, 0, 0, 0, 0, 0, 0, 0, 0, 0, 0, 0, 0, 0, 0, 0, 0, 0, 0, 0, 0, 0, 0, 0, 0, 0, 0, 0, 0, 0, 0, 0, 0, 0, 0, 0, 0, 0, 0, 0, 0, 0, 0, 0, 0, 0, 0, 0, 0, 0, 0, 0, 0, 0, 0, 0, 0, 0, 0, 0, 0, 0, 0, 0, 0, 0, 0, 0, 0, 0, 0, 0, 0, 0, 0, 0, 0, 0, 0, 0, 0, 0, 0, 0, 0, 0, 0, 0, 0, 0, 0, 0, 0, 0, 0, 0, 0, 0, 0, 0, 0, 0, 0, 0, 0, 0, 0, 0, 0, 0, 0, 0, 0, 0, 0, 0, 0, 0, 0, 0, 0, 0, 0, 0, 0, 0, 0, 0, 0, 0, 0, 0, 0, 0, 0, 0, 0, 0, 0, 0, 0, 0, 0, 0, 0, 0, 0, 0, 0, 0, 0, 0, 0, 0, 0, 0, 0, 0, 0, 0, 0, 0, 0, 0, 0, 0, 0, 0, 0, 0, 0, 0, 0, 0, 0, 0, 0, 0, 0, 0, 0, 0, 0, 0, 0, 0, 0, 0, 0, 0, 0, 0, 0, 0, 0, 0, 0, 0, 0, 0, 0, 0, 0, 0, 0, 0, 0, 0, 0, 0, 0, 0, 0, 0, 0, 0, 0, 0, 0, 0, 0, 0, 0, 0, 0, 0, 0, 0, 1, 1, 1, 1, 1, 1, 1, 1, 2, 2, 2, 2, 2, 2, 2, 2, 2, 2, 2, 2, 2, 2, 2, 2, 2, 2, 2, 2, 2, 2, 2, 2, 2, 2, 2, 2, 2, 2, 2, 2, 2, 2, 2, 2, 2, 2, 2, 2, 2, 2, 2, 2, 2, 2, 2, 2, 2, 2, 2, 2, 2, 2, 2, 2, 2, 2, 2, 2, 2, 2, 2, 2, 2, 2, 2, 2, 2, 2, 2, 2, 2, 2, 2, 2, 2, 2, 2, 2, 2, 2, 2, 2, 2, 2, 2, 2, 2, 2, 2, 2, 2, 2, 2, 2, 2, 2, 2, 2, 2, 2, 2, 2, 2, 2, 2, 2, 2, 2, 2, 2, 2, 2, 2, 2, 2, 2, 2, 2, 2, 2, 2, 2, 2, 2, 2, 2, 2, 2, 2, 2, 2, 2, 2, 2, 2, 2, 2, 2, 2, 2, 2, 2, 2, 2, 2, 2, 2, 2, 2, 2, 2, 2, 2, 2, 2, 2, 2, 2, 2, 2, 2, 2, 2, 2, 2, 2, 2, 2, 2, 2, 2, 2, 2, 2, 2, 2, 2, 2, 2, 2, 2, 2, 2, 2, 2, 2, 2, 2, 2, 2, 2, 2, 2, 2, 2, 2, 2, 2, 2, 2, 2, 2, 2, 2, 2, 2, 2, 2, 2, 2, 2, 2, 2, 2, 2, 2, 2, 2, 2, 2, 2, 2, 2, 2, 2, 2, 2, 2, 2, 2, 2, 2, 2, 2, 2, 2, 2, 2, 2, 2, 2, 2, 2, 2, 2, 2, 2, 2, 2, 2, 2, 2, 2, 2, 2, 2, 2, 2, 2, 2, 2, 2, 2, 2, 2, 2, 2, 2, 2, 2, 2, 2, 2, 2, 2, 2, 2, 2, 2, 2, 2, 2, 2, 2, 2, 2, 2, 2, 2, 2, 2, 2, 2, 2, 2, 2, 2, 2, 2, 2, 2, 2, 2, 2, 2, 2, 2, 2, 2, 2, 2, 2, 2, 2, 2, 2, 2, 2, 2, 2, 2, 2, 2, 2, 2, 2, 2, 2, 2, 2, 2, 2, 2, 2, 2, 2, 2, 2, 2, 2, 2, 2, 2, 2, 2, 2, 2, 2, 2, 2, 2, 2, 2, 2, 2, 2, 2, 2, 2, 2, 2])
me_cylinder.materials.append(mat_material_001)
me_cylinder.materials.append(mat_material_003)
me_cylinder.materials.append(mat_material_005)
me_cylinder.use_remesh_preserve_volume = False
me_cylinder.use_remesh_preserve_attributes = False
me_cylinder.use_mirror_vertex_groups = False
me_cylinder.update()

# ---- objects
ob_cylinder = bpy.data.objects.new('Cylinder', me_cylinder)

# ---- transforms, parenting, visibility, modifiers, constraints
ob_cylinder.location = (0.0, 0.0, -0.4)
ob_cylinder.scale = (1.25, 1.25, 0.4)
ob_cylinder.lineart.crease_threshold = 0.0

# ---- collection membership
col_collection_1.objects.link(ob_cylinder)

# ---- scene / render settings (as saved in the file)
scene.frame_start = 1; scene.frame_end = 250; scene.frame_set(1)
scene.render.engine = 'CYCLES'
scene.render.resolution_percentage = 50
scene.render.dither_intensity = 0.0
scene.cycles.use_denoising = False
scene.cycles.samples = 128
scene.cycles.sampling_pattern = 'TABULATED_SOBOL'
scene.cycles.use_adaptive_sampling = False
scene.cycles.use_light_tree = False
scene.cycles.blur_glossy = 0.0
scene.cycles.sample_clamp_indirect = 0.0
scene.view_settings.view_transform = 'Standard'
bpy.context.view_layer.update()

# ---- added for rendering (the .blend has no active camera and no usable light): camera, sun
cam_auto = bpy.data.cameras.new('AutoCamera')
cam_auto.lens = 50.0
cam_auto.sensor_width = 36.0
cam_auto.clip_end = 1000.0
ob_auto_camera = bpy.data.objects.new('AutoCamera', cam_auto)
scene.collection.objects.link(ob_auto_camera)
ob_auto_camera.location = (2.55493, -2.81683, 1.65395)
ob_auto_camera.rotation_euler = (1.09748, -7.21219e-08, 0.694738)
scene.camera = ob_auto_camera
light_auto_sun = bpy.data.lights.new('AutoSun', 'SUN')
light_auto_sun.energy = 3.0
light_auto_sun.angle = 0.0523599
ob_auto_sun = bpy.data.objects.new('AutoSun', light_auto_sun)
scene.collection.objects.link(ob_auto_sun)
ob_auto_sun.rotation_euler = (0.872665, 0.174533, 0.523599)
bpy.context.view_layer.update()
